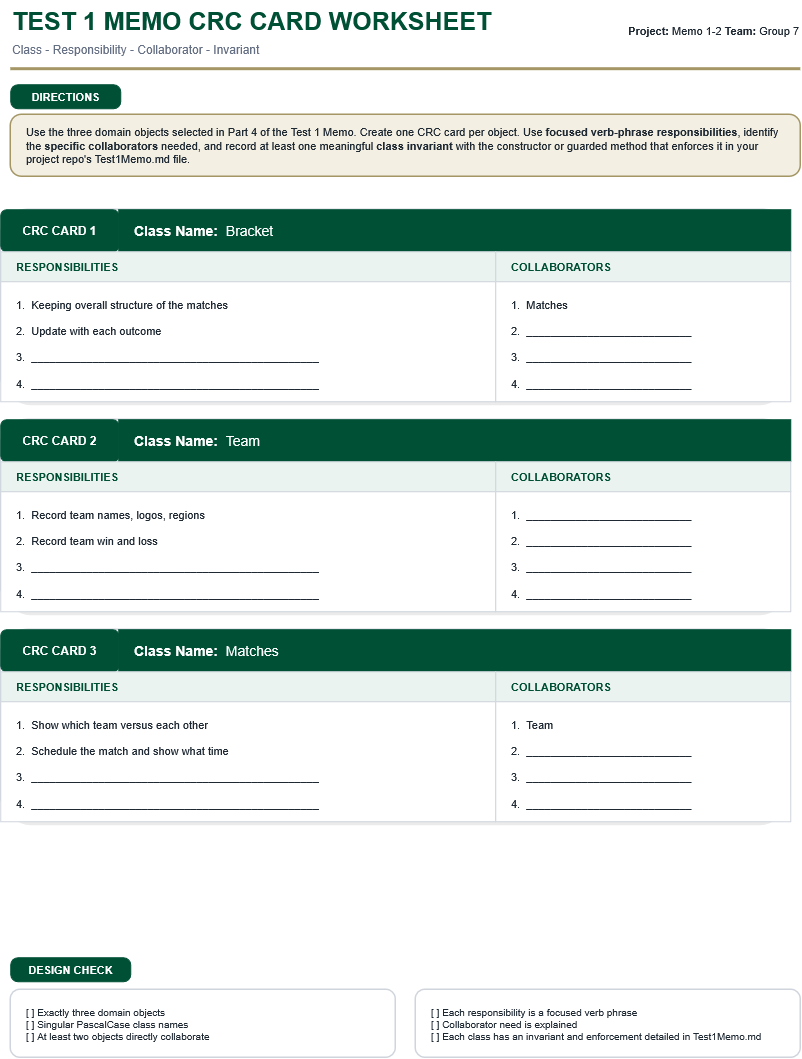

The diagram above was exported from draw.io. Its source (the exported page's mxGraphModel, read from the mxfile embedded in the PNG):
<mxGraphModel dx="1144" dy="593" grid="1" gridSize="10" guides="1" tooltips="1" connect="1" arrows="1" fold="1" page="1" pageScale="1" pageWidth="850" pageHeight="1100" math="0" shadow="0">
  <root>
    <mxCell id="0" />
    <mxCell id="1" parent="0" />
    <mxCell id="v9lIjTvWjkFjNiaHBEh2-1" parent="1" style="text;html=1;strokeColor=none;fillColor=none;fontColor=#005035;fontSize=25;fontStyle=1;align=left;verticalAlign=middle;" value="TEST 1 MEMO CRC CARD WORKSHEET" vertex="1">
      <mxGeometry height="42" width="570" x="30" y="20" as="geometry" />
    </mxCell>
    <mxCell id="v9lIjTvWjkFjNiaHBEh2-2" parent="1" style="text;html=1;strokeColor=none;fillColor=none;fontColor=#667085;fontSize=12;align=left;verticalAlign=middle;" value="Class - Responsibility - Collaborator - Invariant" vertex="1">
      <mxGeometry height="24" width="570" x="30" y="58" as="geometry" />
    </mxCell>
    <mxCell id="v9lIjTvWjkFjNiaHBEh2-3" parent="1" style="text;html=1;strokeColor=none;fillColor=none;fontColor=#1F2933;fontSize=11;align=right;verticalAlign=middle;" value="&lt;b&gt;Project:&lt;/b&gt;&amp;nbsp;Memo 1-2&amp;nbsp;&lt;b&gt;Team:&lt;/b&gt;&amp;nbsp;Group 7" vertex="1">
      <mxGeometry height="42" width="265" x="555" y="30" as="geometry" />
    </mxCell>
    <mxCell id="v9lIjTvWjkFjNiaHBEh2-4" parent="1" style="rounded=0;html=1;fillColor=#A49665;strokeColor=none;" value="" vertex="1">
      <mxGeometry height="3" width="790" x="30" y="88" as="geometry" />
    </mxCell>
    <mxCell id="v9lIjTvWjkFjNiaHBEh2-5" parent="1" style="rounded=1;arcSize=30;html=1;fillColor=#005035;strokeColor=#005035;fontColor=#FFFFFF;fontSize=11;fontStyle=1;align=center;verticalAlign=middle;spacing=4;" value="DIRECTIONS" vertex="1">
      <mxGeometry height="24" width="110" x="30" y="105" as="geometry" />
    </mxCell>
    <mxCell id="v9lIjTvWjkFjNiaHBEh2-6" parent="1" style="rounded=1;arcSize=18;whiteSpace=wrap;html=1;fillColor=#F3EFE2;strokeColor=#A49665;strokeWidth=1.5;fontColor=#1F2933;fontSize=11;align=left;verticalAlign=middle;spacingLeft=14;spacingRight=14;" value="Use the three domain objects selected in Part 4 of the Test 1 Memo. Create one CRC card per object. Use &lt;b&gt;focused verb-phrase responsibilities&lt;/b&gt;, identify the &lt;b&gt;specific collaborators&lt;/b&gt; needed, and record at least one meaningful &lt;b&gt;class invariant&lt;/b&gt; with the constructor or guarded method that enforces it in your project repo's Test1Memo.md file." vertex="1">
      <mxGeometry height="62" width="790" x="30" y="135" as="geometry" />
    </mxCell>
    <mxCell id="v9lIjTvWjkFjNiaHBEh2-37" parent="1" style="rounded=1;arcSize=30;html=1;fillColor=#005035;strokeColor=#005035;fontColor=#FFFFFF;fontSize=11;fontStyle=1;align=center;verticalAlign=middle;spacing=4;" value="DESIGN CHECK" vertex="1">
      <mxGeometry height="24" width="120" x="30" y="978" as="geometry" />
    </mxCell>
    <mxCell id="v9lIjTvWjkFjNiaHBEh2-38" parent="1" style="rounded=1;arcSize=14;whiteSpace=wrap;html=1;fillColor=#FFFFFF;strokeColor=#D0D5DD;strokeWidth=1.5;fontColor=#1F2933;fontSize=10;align=left;verticalAlign=top;spacingTop=10;spacingLeft=14;" value="[ ] Exactly three domain objects&lt;br&gt;[ ] Singular PascalCase class names&lt;br&gt;[ ] At least two objects directly collaborate" vertex="1">
      <mxGeometry height="68" width="385" x="30" y="1010" as="geometry" />
    </mxCell>
    <mxCell id="v9lIjTvWjkFjNiaHBEh2-39" parent="1" style="rounded=1;arcSize=14;whiteSpace=wrap;html=1;fillColor=#FFFFFF;strokeColor=#D0D5DD;strokeWidth=1.5;fontColor=#1F2933;fontSize=10;align=left;verticalAlign=top;spacingTop=10;spacingLeft=14;" value="[ ] Each responsibility is a focused verb phrase&lt;br&gt;[ ] Collaborator need is explained&lt;br&gt;[ ] Each class has an invariant and enforcement detailed in Test1Memo.md" vertex="1">
      <mxGeometry height="68" width="385" x="435" y="1010" as="geometry" />
    </mxCell>
    <mxCell id="v9lIjTvWjkFjNiaHBEh2-48" parent="1" style="rounded=1;arcSize=14;html=1;fillColor=#000000;fillOpacity=8;strokeColor=none;" value="" vertex="1">
      <mxGeometry height="192" width="782" x="24" y="234" as="geometry" />
    </mxCell>
    <mxCell id="v9lIjTvWjkFjNiaHBEh2-49" parent="1" style="rounded=1;arcSize=14;html=1;fillColor=#FFFFFF;strokeColor=#D0D5DD;strokeWidth=1.5;" value="" vertex="1">
      <mxGeometry height="192" width="790" x="20" y="230" as="geometry" />
    </mxCell>
    <mxCell id="v9lIjTvWjkFjNiaHBEh2-50" parent="1" style="rounded=1;arcSize=14;html=1;fillColor=#005035;strokeColor=#005035;fontColor=#FFFFFF;fontSize=12;fontStyle=1;align=center;verticalAlign=middle;" value="CRC CARD 1" vertex="1">
      <mxGeometry height="42" width="118" x="20" y="230" as="geometry" />
    </mxCell>
    <mxCell id="v9lIjTvWjkFjNiaHBEh2-51" parent="1" style="whiteSpace=wrap;html=1;fillColor=#005035;strokeColor=#005035;fontColor=#FFFFFF;fontSize=14;align=left;verticalAlign=middle;spacingLeft=14;" value="&lt;b&gt;Class Name:&lt;/b&gt;&amp;nbsp; Bracket" vertex="1">
      <mxGeometry height="42" width="672" x="138" y="230" as="geometry" />
    </mxCell>
    <mxCell id="v9lIjTvWjkFjNiaHBEh2-52" parent="1" style="whiteSpace=wrap;html=1;fillColor=#EAF3EF;strokeColor=#D0D5DD;fontColor=#005035;fontSize=11;fontStyle=1;align=left;verticalAlign=middle;spacingLeft=14;" value="RESPONSIBILITIES" vertex="1">
      <mxGeometry height="30" width="495" x="20" y="272" as="geometry" />
    </mxCell>
    <mxCell id="v9lIjTvWjkFjNiaHBEh2-53" parent="1" style="whiteSpace=wrap;html=1;fillColor=#EAF3EF;strokeColor=#D0D5DD;fontColor=#005035;fontSize=11;fontStyle=1;align=left;verticalAlign=middle;spacingLeft=14;" value="COLLABORATORS" vertex="1">
      <mxGeometry height="30" width="295" x="515" y="272" as="geometry" />
    </mxCell>
    <mxCell id="v9lIjTvWjkFjNiaHBEh2-54" parent="1" style="whiteSpace=wrap;html=1;fillColor=#FFFFFF;strokeColor=#D0D5DD;fontColor=#1F2933;fontSize=11;align=left;verticalAlign=top;spacingTop=10;spacingLeft=14;" value="1.&amp;nbsp; Keeping overall structure of the matches&lt;br&gt;&lt;br&gt;2.&amp;nbsp; Update with each outcome&lt;br&gt;&lt;br&gt;3.&amp;nbsp; _______________________________________________&lt;br&gt;&lt;br&gt;4.&amp;nbsp; _______________________________________________" vertex="1">
      <mxGeometry height="120" width="495" x="20" y="302" as="geometry" />
    </mxCell>
    <mxCell id="v9lIjTvWjkFjNiaHBEh2-55" parent="1" style="whiteSpace=wrap;html=1;fillColor=#FFFFFF;strokeColor=#D0D5DD;fontColor=#1F2933;fontSize=11;align=left;verticalAlign=top;spacingTop=10;spacingLeft=14;" value="1.&amp;nbsp; Matches&lt;br&gt;&lt;br&gt;2.&amp;nbsp; ___________________________&lt;br&gt;&lt;br&gt;3.&amp;nbsp; ___________________________&lt;br&gt;&lt;br&gt;4.&amp;nbsp; ___________________________" vertex="1">
      <mxGeometry height="120" width="295" x="515" y="302" as="geometry" />
    </mxCell>
    <mxCell id="v9lIjTvWjkFjNiaHBEh2-56" parent="1" style="rounded=1;arcSize=14;html=1;fillColor=#000000;fillOpacity=8;strokeColor=none;" value="" vertex="1">
      <mxGeometry height="192" width="782" x="24" y="444" as="geometry" />
    </mxCell>
    <mxCell id="v9lIjTvWjkFjNiaHBEh2-57" parent="1" style="rounded=1;arcSize=14;html=1;fillColor=#FFFFFF;strokeColor=#D0D5DD;strokeWidth=1.5;" value="" vertex="1">
      <mxGeometry height="192" width="790" x="20" y="440" as="geometry" />
    </mxCell>
    <mxCell id="v9lIjTvWjkFjNiaHBEh2-58" parent="1" style="rounded=1;arcSize=14;html=1;fillColor=#005035;strokeColor=#005035;fontColor=#FFFFFF;fontSize=12;fontStyle=1;align=center;verticalAlign=middle;" value="CRC CARD 2" vertex="1">
      <mxGeometry height="42" width="118" x="20" y="440" as="geometry" />
    </mxCell>
    <mxCell id="v9lIjTvWjkFjNiaHBEh2-59" parent="1" style="whiteSpace=wrap;html=1;fillColor=#005035;strokeColor=#005035;fontColor=#FFFFFF;fontSize=14;align=left;verticalAlign=middle;spacingLeft=14;" value="&lt;b&gt;Class Name:&lt;/b&gt;&amp;nbsp; Team" vertex="1">
      <mxGeometry height="42" width="672" x="138" y="440" as="geometry" />
    </mxCell>
    <mxCell id="v9lIjTvWjkFjNiaHBEh2-60" parent="1" style="whiteSpace=wrap;html=1;fillColor=#EAF3EF;strokeColor=#D0D5DD;fontColor=#005035;fontSize=11;fontStyle=1;align=left;verticalAlign=middle;spacingLeft=14;" value="RESPONSIBILITIES" vertex="1">
      <mxGeometry height="30" width="495" x="20" y="482" as="geometry" />
    </mxCell>
    <mxCell id="v9lIjTvWjkFjNiaHBEh2-61" parent="1" style="whiteSpace=wrap;html=1;fillColor=#EAF3EF;strokeColor=#D0D5DD;fontColor=#005035;fontSize=11;fontStyle=1;align=left;verticalAlign=middle;spacingLeft=14;" value="COLLABORATORS" vertex="1">
      <mxGeometry height="30" width="295" x="515" y="482" as="geometry" />
    </mxCell>
    <mxCell id="v9lIjTvWjkFjNiaHBEh2-62" parent="1" style="whiteSpace=wrap;html=1;fillColor=#FFFFFF;strokeColor=#D0D5DD;fontColor=#1F2933;fontSize=11;align=left;verticalAlign=top;spacingTop=10;spacingLeft=14;" value="1.&amp;nbsp; Record team names, logos, regions&lt;br&gt;&lt;br&gt;2.&amp;nbsp; Record team win and loss&lt;br&gt;&lt;br&gt;3.&amp;nbsp; _______________________________________________&lt;br&gt;&lt;br&gt;4.&amp;nbsp; _______________________________________________" vertex="1">
      <mxGeometry height="120" width="495" x="20" y="512" as="geometry" />
    </mxCell>
    <mxCell id="v9lIjTvWjkFjNiaHBEh2-63" parent="1" style="whiteSpace=wrap;html=1;fillColor=#FFFFFF;strokeColor=#D0D5DD;fontColor=#1F2933;fontSize=11;align=left;verticalAlign=top;spacingTop=10;spacingLeft=14;" value="1.&amp;nbsp; ___________________________&lt;br&gt;&lt;br&gt;2.&amp;nbsp; ___________________________&lt;br&gt;&lt;br&gt;3.&amp;nbsp; ___________________________&lt;br&gt;&lt;br&gt;4.&amp;nbsp; ___________________________" vertex="1">
      <mxGeometry height="120" width="295" x="515" y="512" as="geometry" />
    </mxCell>
    <mxCell id="v9lIjTvWjkFjNiaHBEh2-64" parent="1" style="rounded=1;arcSize=14;html=1;fillColor=#000000;fillOpacity=8;strokeColor=none;" value="" vertex="1">
      <mxGeometry height="192" width="782" x="24" y="654" as="geometry" />
    </mxCell>
    <mxCell id="v9lIjTvWjkFjNiaHBEh2-65" parent="1" style="rounded=1;arcSize=14;html=1;fillColor=#FFFFFF;strokeColor=#D0D5DD;strokeWidth=1.5;" value="" vertex="1">
      <mxGeometry height="192" width="790" x="20" y="650" as="geometry" />
    </mxCell>
    <mxCell id="v9lIjTvWjkFjNiaHBEh2-66" parent="1" style="rounded=1;arcSize=14;html=1;fillColor=#005035;strokeColor=#005035;fontColor=#FFFFFF;fontSize=12;fontStyle=1;align=center;verticalAlign=middle;" value="CRC CARD 3" vertex="1">
      <mxGeometry height="42" width="118" x="20" y="650" as="geometry" />
    </mxCell>
    <mxCell id="v9lIjTvWjkFjNiaHBEh2-67" parent="1" style="whiteSpace=wrap;html=1;fillColor=#005035;strokeColor=#005035;fontColor=#FFFFFF;fontSize=14;align=left;verticalAlign=middle;spacingLeft=14;" value="&lt;b&gt;Class Name:&lt;/b&gt;&amp;nbsp; Matches" vertex="1">
      <mxGeometry height="42" width="672" x="138" y="650" as="geometry" />
    </mxCell>
    <mxCell id="v9lIjTvWjkFjNiaHBEh2-68" parent="1" style="whiteSpace=wrap;html=1;fillColor=#EAF3EF;strokeColor=#D0D5DD;fontColor=#005035;fontSize=11;fontStyle=1;align=left;verticalAlign=middle;spacingLeft=14;" value="RESPONSIBILITIES" vertex="1">
      <mxGeometry height="30" width="495" x="20" y="692" as="geometry" />
    </mxCell>
    <mxCell id="v9lIjTvWjkFjNiaHBEh2-69" parent="1" style="whiteSpace=wrap;html=1;fillColor=#EAF3EF;strokeColor=#D0D5DD;fontColor=#005035;fontSize=11;fontStyle=1;align=left;verticalAlign=middle;spacingLeft=14;" value="COLLABORATORS" vertex="1">
      <mxGeometry height="30" width="295" x="515" y="692" as="geometry" />
    </mxCell>
    <mxCell id="v9lIjTvWjkFjNiaHBEh2-70" parent="1" style="whiteSpace=wrap;html=1;fillColor=#FFFFFF;strokeColor=#D0D5DD;fontColor=#1F2933;fontSize=11;align=left;verticalAlign=top;spacingTop=10;spacingLeft=14;" value="1.&amp;nbsp; Show which team versus each other&lt;br&gt;&lt;br&gt;2.&amp;nbsp; Schedule the match and show what time&lt;br&gt;&lt;br&gt;3.&amp;nbsp; _______________________________________________&lt;br&gt;&lt;br&gt;4.&amp;nbsp; _______________________________________________" vertex="1">
      <mxGeometry height="120" width="495" x="20" y="722" as="geometry" />
    </mxCell>
    <mxCell id="v9lIjTvWjkFjNiaHBEh2-71" parent="1" style="whiteSpace=wrap;html=1;fillColor=#FFFFFF;strokeColor=#D0D5DD;fontColor=#1F2933;fontSize=11;align=left;verticalAlign=top;spacingTop=10;spacingLeft=14;" value="1.&amp;nbsp; Team&lt;br&gt;&lt;br&gt;2.&amp;nbsp; ___________________________&lt;br&gt;&lt;br&gt;3.&amp;nbsp; ___________________________&lt;br&gt;&lt;br&gt;4.&amp;nbsp; ___________________________" vertex="1">
      <mxGeometry height="120" width="295" x="515" y="722" as="geometry" />
    </mxCell>
  </root>
</mxGraphModel>